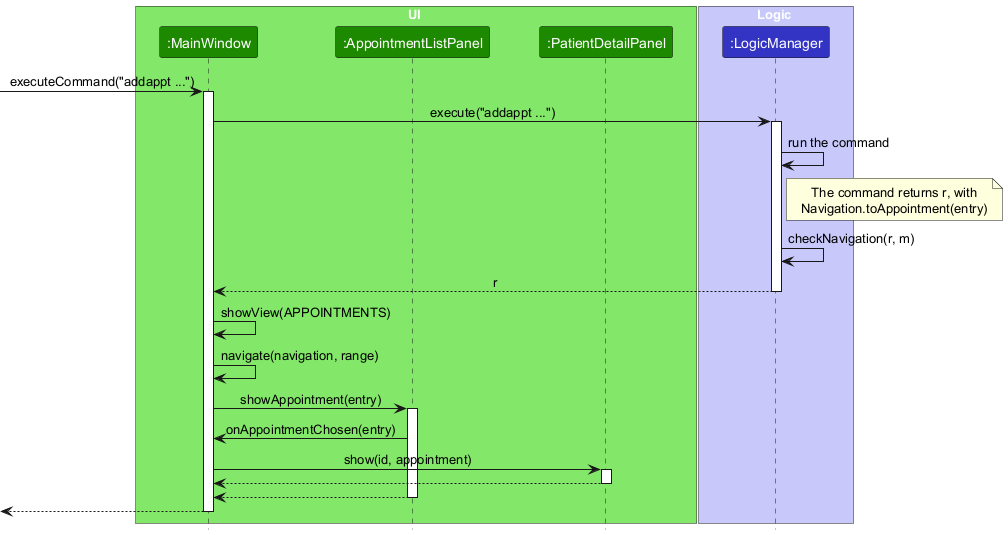

The diagram above was rendered by PlantUML. Its source (embedded in the PNG):
@startuml
!include style.puml
skinparam ArrowFontStyle plain

box UI UI_COLOR_T1
participant ":MainWindow" as MainWindow UI_COLOR
participant ":AppointmentListPanel" as AppointmentListPanel UI_COLOR
participant ":PatientDetailPanel" as PatientDetailPanel UI_COLOR
end box

box Logic LOGIC_COLOR_T1
participant ":LogicManager" as LogicManager LOGIC_COLOR
end box

[-> MainWindow : executeCommand("addappt ...")
activate MainWindow

MainWindow -> LogicManager : execute("addappt ...")
activate LogicManager

LogicManager -> LogicManager : run the command
note right of LogicManager : The command returns r, with\nNavigation.toAppointment(entry)

LogicManager -> LogicManager : checkNavigation(r, m)

LogicManager --> MainWindow : r
deactivate LogicManager

MainWindow -> MainWindow : showView(APPOINTMENTS)

MainWindow -> MainWindow : navigate(navigation, range)

MainWindow -> AppointmentListPanel : showAppointment(entry)
activate AppointmentListPanel

AppointmentListPanel -> MainWindow : onAppointmentChosen(entry)

MainWindow -> PatientDetailPanel : show(id, appointment)
activate PatientDetailPanel

PatientDetailPanel --> MainWindow
deactivate PatientDetailPanel

AppointmentListPanel --> MainWindow
deactivate AppointmentListPanel

[<-- MainWindow
deactivate MainWindow
@enduml